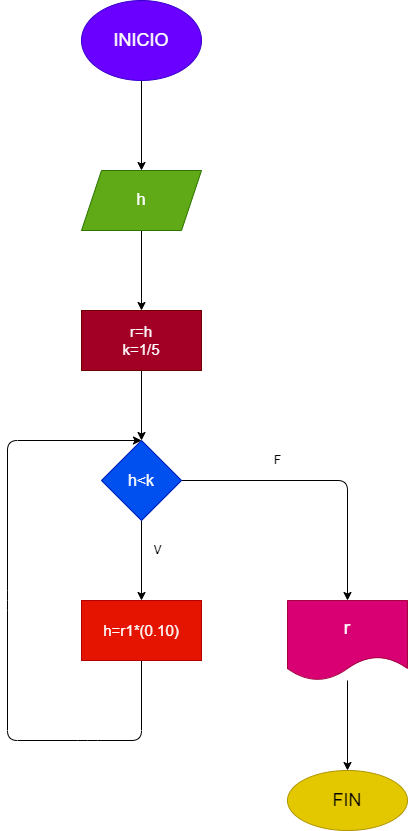

The diagram above was exported from draw.io. Its source (the exported page's mxGraphModel, read from the mxfile embedded in the PNG):
<mxGraphModel dx="1162" dy="790" grid="1" gridSize="10" guides="1" tooltips="1" connect="1" arrows="1" fold="1" page="1" pageScale="1" pageWidth="827" pageHeight="1169" math="0" shadow="0">
  <root>
    <mxCell id="0" />
    <mxCell id="1" parent="0" />
    <mxCell id="4" value="" style="edgeStyle=none;html=1;" edge="1" parent="1" source="2" target="3">
      <mxGeometry relative="1" as="geometry" />
    </mxCell>
    <mxCell id="2" value="&lt;font style=&quot;font-size: 18px&quot;&gt;INICIO&lt;/font&gt;" style="ellipse;whiteSpace=wrap;html=1;fillColor=#6a00ff;fontColor=#ffffff;strokeColor=#3700CC;" vertex="1" parent="1">
      <mxGeometry x="354" width="120" height="80" as="geometry" />
    </mxCell>
    <mxCell id="6" value="" style="edgeStyle=none;html=1;" edge="1" parent="1" source="3" target="5">
      <mxGeometry relative="1" as="geometry" />
    </mxCell>
    <mxCell id="3" value="&lt;font style=&quot;font-size: 17px&quot;&gt;h&lt;/font&gt;" style="shape=parallelogram;perimeter=parallelogramPerimeter;whiteSpace=wrap;html=1;fixedSize=1;fillColor=#60a917;fontColor=#ffffff;strokeColor=#2D7600;" vertex="1" parent="1">
      <mxGeometry x="354" y="170" width="120" height="60" as="geometry" />
    </mxCell>
    <mxCell id="8" value="" style="edgeStyle=none;html=1;" edge="1" parent="1" source="5" target="7">
      <mxGeometry relative="1" as="geometry" />
    </mxCell>
    <mxCell id="5" value="&lt;font style=&quot;font-size: 15px&quot;&gt;r=h&lt;br&gt;k=1/5&lt;/font&gt;" style="whiteSpace=wrap;html=1;fillColor=#a20025;fontColor=#ffffff;strokeColor=#6F0000;" vertex="1" parent="1">
      <mxGeometry x="354" y="310" width="120" height="60" as="geometry" />
    </mxCell>
    <mxCell id="11" value="" style="edgeStyle=none;html=1;" edge="1" parent="1" source="7" target="10">
      <mxGeometry relative="1" as="geometry" />
    </mxCell>
    <mxCell id="14" value="" style="edgeStyle=none;html=1;" edge="1" parent="1" source="7" target="13">
      <mxGeometry relative="1" as="geometry">
        <Array as="points">
          <mxPoint x="620" y="480" />
        </Array>
      </mxGeometry>
    </mxCell>
    <mxCell id="7" value="&lt;font style=&quot;font-size: 16px&quot;&gt;h&amp;lt;k&lt;/font&gt;" style="rhombus;whiteSpace=wrap;html=1;fillColor=#0050ef;fontColor=#ffffff;strokeColor=#001DBC;" vertex="1" parent="1">
      <mxGeometry x="374" y="440" width="80" height="80" as="geometry" />
    </mxCell>
    <mxCell id="9" value="" style="endArrow=classic;html=1;entryX=0.5;entryY=0;entryDx=0;entryDy=0;exitX=0.5;exitY=1;exitDx=0;exitDy=0;" edge="1" parent="1" source="10" target="7">
      <mxGeometry width="50" height="50" relative="1" as="geometry">
        <mxPoint x="310" y="530" as="sourcePoint" />
        <mxPoint x="464" y="470" as="targetPoint" />
        <Array as="points">
          <mxPoint x="414" y="740" />
          <mxPoint x="360" y="740" />
          <mxPoint x="280" y="740" />
          <mxPoint x="280" y="600" />
          <mxPoint x="280" y="440" />
        </Array>
      </mxGeometry>
    </mxCell>
    <mxCell id="10" value="&lt;font style=&quot;font-size: 15px&quot;&gt;h=r1*(0.10)&lt;/font&gt;" style="whiteSpace=wrap;html=1;fillColor=#e51400;fontColor=#ffffff;strokeColor=#B20000;" vertex="1" parent="1">
      <mxGeometry x="354" y="600" width="120" height="60" as="geometry" />
    </mxCell>
    <mxCell id="16" value="" style="edgeStyle=none;html=1;" edge="1" parent="1" source="13" target="15">
      <mxGeometry relative="1" as="geometry" />
    </mxCell>
    <mxCell id="13" value="&lt;font style=&quot;font-size: 19px&quot;&gt;r&lt;/font&gt;" style="shape=document;whiteSpace=wrap;html=1;boundedLbl=1;fillColor=#d80073;fontColor=#ffffff;strokeColor=#A50040;" vertex="1" parent="1">
      <mxGeometry x="560" y="600" width="120" height="80" as="geometry" />
    </mxCell>
    <mxCell id="15" value="&lt;font style=&quot;font-size: 18px&quot;&gt;FIN&lt;/font&gt;" style="ellipse;whiteSpace=wrap;html=1;fillColor=#e3c800;fontColor=#000000;strokeColor=#B09500;" vertex="1" parent="1">
      <mxGeometry x="560" y="770" width="120" height="60" as="geometry" />
    </mxCell>
    <mxCell id="17" value="V" style="text;html=1;resizable=0;autosize=1;align=center;verticalAlign=middle;points=[];fillColor=none;strokeColor=none;rounded=0;" vertex="1" parent="1">
      <mxGeometry x="420" y="540" width="20" height="20" as="geometry" />
    </mxCell>
    <mxCell id="18" value="F" style="text;html=1;resizable=0;autosize=1;align=center;verticalAlign=middle;points=[];fillColor=none;strokeColor=none;rounded=0;" vertex="1" parent="1">
      <mxGeometry x="540" y="450" width="20" height="20" as="geometry" />
    </mxCell>
  </root>
</mxGraphModel>